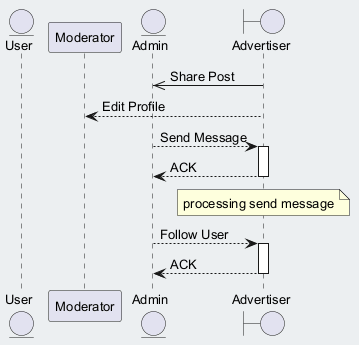

The diagram above was rendered by PlantUML. Its source (embedded in the PNG):
@startuml
skinparam backgroundColor #ECEFF1
skinparam classBackgroundColor #FFFFFF
skinparam classBorderColor #455A64
skinparam defaultFontSize 13
entity "User" as U
participant "Moderator" as M
entity "Admin" as A
boundary "Advertiser" as A2
A2 ->> A : Share Post
A2 --> M : Edit Profile
A --> A2 : Send Message
activate A2
A2 --> A : ACK
deactivate A2
note over A2 : processing send message
A --> A2 : Follow User
activate A2
A2 --> A : ACK
deactivate A2
@enduml